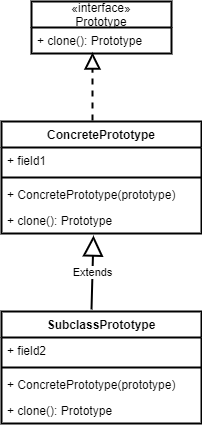

The diagram above was exported from draw.io. Its source (the exported page's mxGraphModel, read from the mxfile embedded in the PNG):
<mxGraphModel dx="1038" dy="548" grid="1" gridSize="10" guides="1" tooltips="1" connect="1" arrows="1" fold="1" page="1" pageScale="1" pageWidth="827" pageHeight="1169" math="0" shadow="0">
  <root>
    <mxCell id="WIyWlLk6GJQsqaUBKTNV-0" />
    <mxCell id="WIyWlLk6GJQsqaUBKTNV-1" parent="WIyWlLk6GJQsqaUBKTNV-0" />
    <mxCell id="VH7l7NOZELqbk8I-8CjG-1" value="«interface»&#10;Prototype" style="swimlane;fontStyle=0;childLayout=stackLayout;horizontal=1;startSize=26;fillColor=none;horizontalStack=0;resizeParent=1;resizeParentMax=0;resizeLast=0;collapsible=1;marginBottom=0;strokeWidth=2;" parent="WIyWlLk6GJQsqaUBKTNV-1" vertex="1">
      <mxGeometry x="300" y="90" width="140" height="52" as="geometry" />
    </mxCell>
    <mxCell id="VH7l7NOZELqbk8I-8CjG-2" value="+ clone(): Prototype" style="text;strokeColor=none;fillColor=none;align=left;verticalAlign=top;spacingLeft=4;spacingRight=4;overflow=hidden;rotatable=0;points=[[0,0.5],[1,0.5]];portConstraint=eastwest;strokeWidth=2;" parent="VH7l7NOZELqbk8I-8CjG-1" vertex="1">
      <mxGeometry y="26" width="140" height="26" as="geometry" />
    </mxCell>
    <mxCell id="VH7l7NOZELqbk8I-8CjG-5" value="ConcretePrototype" style="swimlane;fontStyle=1;align=center;verticalAlign=top;childLayout=stackLayout;horizontal=1;startSize=26;horizontalStack=0;resizeParent=1;resizeParentMax=0;resizeLast=0;collapsible=1;marginBottom=0;strokeWidth=2;" parent="WIyWlLk6GJQsqaUBKTNV-1" vertex="1">
      <mxGeometry x="270" y="210" width="200" height="112" as="geometry" />
    </mxCell>
    <mxCell id="VH7l7NOZELqbk8I-8CjG-6" value="+ field1" style="text;strokeColor=none;fillColor=none;align=left;verticalAlign=top;spacingLeft=4;spacingRight=4;overflow=hidden;rotatable=0;points=[[0,0.5],[1,0.5]];portConstraint=eastwest;strokeWidth=2;" parent="VH7l7NOZELqbk8I-8CjG-5" vertex="1">
      <mxGeometry y="26" width="200" height="26" as="geometry" />
    </mxCell>
    <mxCell id="VH7l7NOZELqbk8I-8CjG-7" value="" style="line;strokeWidth=2;fillColor=none;align=left;verticalAlign=middle;spacingTop=-1;spacingLeft=3;spacingRight=3;rotatable=0;labelPosition=right;points=[];portConstraint=eastwest;" parent="VH7l7NOZELqbk8I-8CjG-5" vertex="1">
      <mxGeometry y="52" width="200" height="8" as="geometry" />
    </mxCell>
    <mxCell id="VH7l7NOZELqbk8I-8CjG-9" value="+ ConcretePrototype(prototype)&#10;" style="text;strokeColor=none;fillColor=none;align=left;verticalAlign=top;spacingLeft=4;spacingRight=4;overflow=hidden;rotatable=0;points=[[0,0.5],[1,0.5]];portConstraint=eastwest;strokeWidth=2;" parent="VH7l7NOZELqbk8I-8CjG-5" vertex="1">
      <mxGeometry y="60" width="200" height="26" as="geometry" />
    </mxCell>
    <mxCell id="VH7l7NOZELqbk8I-8CjG-8" value="+ clone(): Prototype&#10;" style="text;strokeColor=none;fillColor=none;align=left;verticalAlign=top;spacingLeft=4;spacingRight=4;overflow=hidden;rotatable=0;points=[[0,0.5],[1,0.5]];portConstraint=eastwest;strokeWidth=2;" parent="VH7l7NOZELqbk8I-8CjG-5" vertex="1">
      <mxGeometry y="86" width="200" height="26" as="geometry" />
    </mxCell>
    <mxCell id="VH7l7NOZELqbk8I-8CjG-10" value="SubclassPrototype" style="swimlane;fontStyle=1;align=center;verticalAlign=top;childLayout=stackLayout;horizontal=1;startSize=26;horizontalStack=0;resizeParent=1;resizeParentMax=0;resizeLast=0;collapsible=1;marginBottom=0;strokeWidth=2;" parent="WIyWlLk6GJQsqaUBKTNV-1" vertex="1">
      <mxGeometry x="270" y="400" width="200" height="112" as="geometry" />
    </mxCell>
    <mxCell id="VH7l7NOZELqbk8I-8CjG-11" value="+ field2" style="text;strokeColor=none;fillColor=none;align=left;verticalAlign=top;spacingLeft=4;spacingRight=4;overflow=hidden;rotatable=0;points=[[0,0.5],[1,0.5]];portConstraint=eastwest;strokeWidth=2;" parent="VH7l7NOZELqbk8I-8CjG-10" vertex="1">
      <mxGeometry y="26" width="200" height="26" as="geometry" />
    </mxCell>
    <mxCell id="VH7l7NOZELqbk8I-8CjG-12" value="" style="line;strokeWidth=2;fillColor=none;align=left;verticalAlign=middle;spacingTop=-1;spacingLeft=3;spacingRight=3;rotatable=0;labelPosition=right;points=[];portConstraint=eastwest;" parent="VH7l7NOZELqbk8I-8CjG-10" vertex="1">
      <mxGeometry y="52" width="200" height="8" as="geometry" />
    </mxCell>
    <mxCell id="VH7l7NOZELqbk8I-8CjG-13" value="+ ConcretePrototype(prototype)&#10;" style="text;strokeColor=none;fillColor=none;align=left;verticalAlign=top;spacingLeft=4;spacingRight=4;overflow=hidden;rotatable=0;points=[[0,0.5],[1,0.5]];portConstraint=eastwest;strokeWidth=2;" parent="VH7l7NOZELqbk8I-8CjG-10" vertex="1">
      <mxGeometry y="60" width="200" height="26" as="geometry" />
    </mxCell>
    <mxCell id="VH7l7NOZELqbk8I-8CjG-14" value="+ clone(): Prototype&#10;" style="text;strokeColor=none;fillColor=none;align=left;verticalAlign=top;spacingLeft=4;spacingRight=4;overflow=hidden;rotatable=0;points=[[0,0.5],[1,0.5]];portConstraint=eastwest;strokeWidth=2;" parent="VH7l7NOZELqbk8I-8CjG-10" vertex="1">
      <mxGeometry y="86" width="200" height="26" as="geometry" />
    </mxCell>
    <mxCell id="VH7l7NOZELqbk8I-8CjG-15" value="Extends" style="endArrow=block;endSize=16;endFill=0;html=1;entryX=0.46;entryY=1.077;entryDx=0;entryDy=0;entryPerimeter=0;exitX=0.45;exitY=-0.018;exitDx=0;exitDy=0;exitPerimeter=0;strokeWidth=2;" parent="WIyWlLk6GJQsqaUBKTNV-1" source="VH7l7NOZELqbk8I-8CjG-10" target="VH7l7NOZELqbk8I-8CjG-8" edge="1">
      <mxGeometry width="160" relative="1" as="geometry">
        <mxPoint x="330" y="380" as="sourcePoint" />
        <mxPoint x="490" y="380" as="targetPoint" />
      </mxGeometry>
    </mxCell>
    <mxCell id="VH7l7NOZELqbk8I-8CjG-16" value="" style="endArrow=block;dashed=1;endFill=0;endSize=12;html=1;exitX=0.455;exitY=-0.009;exitDx=0;exitDy=0;exitPerimeter=0;strokeWidth=2;" parent="WIyWlLk6GJQsqaUBKTNV-1" source="VH7l7NOZELqbk8I-8CjG-5" edge="1">
      <mxGeometry width="160" relative="1" as="geometry">
        <mxPoint x="330" y="380" as="sourcePoint" />
        <mxPoint x="361" y="141" as="targetPoint" />
      </mxGeometry>
    </mxCell>
  </root>
</mxGraphModel>